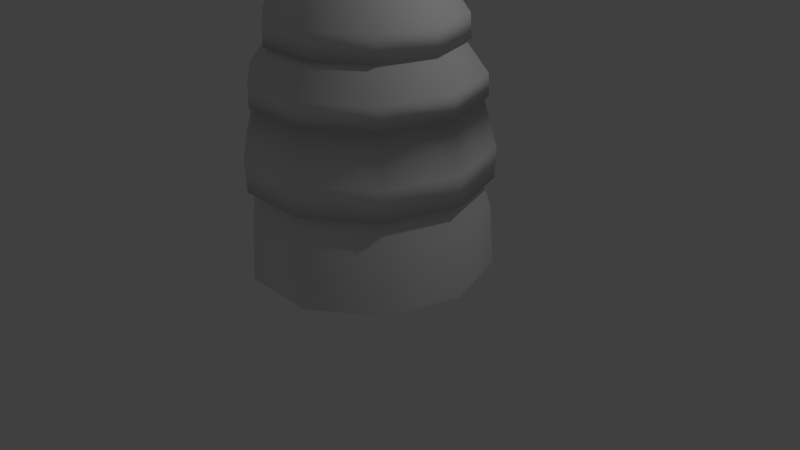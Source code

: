 # Source: hayBale1.blend  (saved by Blender 2.79.0; exported with 4.5.12 LTS)
import bpy
from mathutils import Matrix  # noqa: F401  (used for matrix-valued properties, if any)

bpy.ops.wm.read_factory_settings(use_empty=True)
scene = bpy.context.scene
scene.name = 'Scene'

# ---- collections
col_collection_1 = bpy.data.collections.new('Collection 1'); scene.collection.children.link(col_collection_1)

# ---- materials (node trees are filled in below, after node groups)
mat_unnamed = bpy.data.materials.new('unnamed')
mat_unnamed.alpha_threshold = 0.0
mat_unnamed.use_transparent_shadow = False
mat_unnamed.specular_color = (0.16, 0.16, 0.16)
mat_unnamed.roughness = 0.5

# ---- material node trees

# ---- world
world_world = bpy.data.worlds.new('World'); scene.world = world_world
world_world.color = (0.05088, 0.05088, 0.05088)
world_world.use_sun_shadow = False
world_world.sun_shadow_jitter_overblur = 0.0
world_world.cycles.sampling_method = 'NONE'
world_world.cycles.sample_map_resolution = 256

# ---- cameras
cam_camera = bpy.data.cameras.new('Camera')
cam_camera.clip_end = 100.0
cam_camera.lens = 35.0
cam_camera.sensor_width = 32.0
cam_camera.sensor_height = 18.0
cam_camera.ortho_scale = 7.314
cam_camera.dof.focus_distance = 0.0
cam_camera.dof.aperture_fstop = 128.0

# ---- lights
light_lamp = bpy.data.lights.new('Lamp', 'POINT')
light_lamp.transmission_factor = 0.0
light_lamp.cutoff_distance = 30.0
light_lamp.energy = 100.0
light_lamp.shadow_buffer_clip_start = 1.001
light_lamp.shadow_soft_size = 0.1
light_lamp.shadow_maximum_resolution = 0.006
light_lamp.use_absolute_resolution = True
light_lamp.cycles.use_multiple_importance_sampling = False

# ---- meshes
me_untitled = bpy.data.meshes.new('Untitled')
me_untitled.from_pydata([(0.8388, -1.096e-07, 0.9898), (0.9387, -1.096e-07, 0.5154), (0.9727, -1.096e-07, 0.006268), (0.7818, 0.5878, 0.006268), (0.7542, 0.5678, 0.5154), (0.6734, 0.509, 0.9898), (0.2404, 0.8236, 0.9898), (0.2712, 0.9186, 0.5154), (0.2818, 0.9511, 0.006268), (-0.3363, 0.9511, 0.006268), (-0.3258, 0.9186, 0.5154), (-0.2949, 0.8236, 0.9898), (-0.7279, 0.509, 0.9898), (-0.8087, 0.5678, 0.5154), (-0.8363, 0.5878, 0.006268), (-1.027, -1.096e-07, 0.006268), (-0.9932, -1.096e-07, 0.5154), (-0.8933, -1.096e-07, 0.9898), (-0.7279, -0.509, 0.9898), (-0.8087, -0.5678, 0.5154), (-0.8363, -0.5878, 0.006268), (-0.3363, -0.9511, 0.006268), (-0.3258, -0.9187, 0.5154), (-0.2949, -0.8236, 0.9898), (0.2404, -0.8236, 0.9898), (0.2712, -0.9187, 0.5154), (0.2818, -0.9511, 0.006268), (0.7818, -0.5878, 0.006268), (0.7542, -0.5678, 0.5154), (0.6734, -0.509, 0.9898), (0.6457, -0.489, 1.59), (0.7725, -0.581, 0.7487), (0.2782, -0.9402, 0.7487), (0.2298, -0.7911, 1.59), (-0.2843, -0.7911, 1.59), (-0.3327, -0.9402, 0.7487), (-0.827, -0.581, 0.7487), (-0.7003, -0.489, 1.59), (-0.8591, -1.096e-07, 1.59), (-1.016, -1.096e-07, 0.7487), (-0.827, 0.581, 0.7487), (-0.7003, 0.489, 1.59), (-0.2843, 0.7911, 1.59), (-0.3327, 0.9402, 0.7487), (0.2782, 0.9402, 0.7487), (0.2298, 0.7911, 1.59), (0.6457, 0.489, 1.59), (0.7725, 0.581, 0.7487), (0.9613, -1.096e-07, 0.7487), (0.8046, -1.096e-07, 1.59), (0.6505, -1.096e-07, 2.112), (0.8957, -1.096e-07, 1.398), (0.7194, 0.5425, 1.398), (0.5211, 0.3984, 2.112), (0.1822, 0.6446, 2.112), (0.2579, 0.8778, 1.398), (-0.3125, 0.8778, 1.398), (-0.2367, 0.6446, 2.112), (-0.5756, 0.3984, 2.112), (-0.774, 0.5425, 1.398), (-0.9502, -1.096e-07, 1.398), (-0.705, -1.096e-07, 2.112), (-0.5756, -0.3984, 2.112), (-0.774, -0.5425, 1.398), (-0.3125, -0.8778, 1.398), (-0.2367, -0.6446, 2.112), (0.1822, -0.6446, 2.112), (0.258, -0.8778, 1.398), (0.7194, -0.5425, 1.398), (0.5211, -0.3984, 2.112), (0.3119, -0.2464, 2.519), (0.6086, -0.462, 1.825), (0.2156, -0.7475, 1.825), (0.1023, -0.3987, 2.519), (-0.1568, -0.3987, 2.519), (-0.2701, -0.7475, 1.825), (-0.6631, -0.462, 1.825), (-0.3664, -0.2464, 2.519), (-0.4465, -1.096e-07, 2.519), (-0.8132, -1.096e-07, 1.825), (-0.6631, 0.462, 1.825), (-0.3664, 0.2464, 2.519), (-0.1568, 0.3987, 2.519), (-0.2701, 0.7475, 1.825), (0.2156, 0.7475, 1.825), (0.1023, 0.3987, 2.519), (-0.02727, -1.096e-07, 2.671), (0.3119, 0.2464, 2.519), (0.6086, 0.462, 1.825), (0.7587, -1.096e-07, 1.825), (0.3919, -1.096e-07, 2.519), (0.6616, -1.096e-07, 1.889), (0.5301, 0.4049, 1.889), (0.1856, 0.6552, 1.889), (-0.2401, 0.6552, 1.889), (-0.5846, 0.4049, 1.889), (-0.7161, -1.096e-07, 1.889), (-0.5846, -0.4049, 1.889), (-0.2401, -0.6552, 1.889), (0.1856, -0.6552, 1.889), (0.5301, -0.4049, 1.889), (0.8276, -1.096e-07, 0.8292), (0.6644, 0.5025, 0.8292), (0.2369, 0.8131, 0.8292), (-0.2914, 0.8131, 0.8292), (-0.7189, 0.5025, 0.8292), (-0.8822, -1.096e-07, 0.8292), (-0.7189, -0.5025, 0.8292), (-0.2914, -0.8131, 0.8292), (0.2369, -0.8131, 0.8292), (0.6644, -0.5025, 0.8292), (0.9687, -1.096e-07, 1.0), (0.7785, 0.5854, 1.0), (0.2805, 0.9472, 1.0), (-0.335, 0.9472, 1.0), (-0.833, 0.5854, 1.0), (-1.023, -1.096e-07, 1.0), (-0.833, -0.5854, 1.0), (-0.335, -0.9472, 1.0), (0.2805, -0.9472, 1.0), (0.7785, -0.5854, 1.0), (0.8903, -1.096e-07, 1.575), (0.7151, 0.5393, 1.575), (0.2563, 0.8726, 1.575), (-0.3108, 0.8726, 1.575), (-0.7696, 0.5393, 1.575), (-0.9448, -1.096e-07, 1.575), (-0.7696, -0.5393, 1.575), (-0.3108, -0.8726, 1.575), (0.2563, -0.8726, 1.575), (0.7151, -0.5393, 1.575), (0.7473, -1.096e-07, 2.013), (0.5994, 0.4553, 2.013), (0.2121, 0.7367, 2.013), (-0.2666, 0.7367, 2.013), (-0.6539, 0.4553, 2.013), (-0.8019, -1.096e-07, 2.013), (-0.6539, -0.4553, 2.013), (-0.2666, -0.7367, 2.013), (0.2121, -0.7367, 2.013), (0.5994, -0.4553, 2.013)], [], [(1, 2, 3, 4), (4, 3, 8, 7), (7, 8, 9, 10), (10, 9, 14, 13), (13, 14, 15, 16), (16, 15, 20, 19), (19, 20, 21, 22), (22, 21, 26, 25), (25, 26, 27, 28), (28, 27, 2, 1), (29, 0, 48, 31), (24, 29, 31, 32), (23, 24, 32, 35), (18, 23, 35, 36), (17, 18, 36, 39), (12, 17, 39, 40), (11, 12, 40, 43), (6, 11, 43, 44), (5, 6, 44, 47), (0, 5, 47, 48), (30, 49, 51, 68), (33, 30, 68, 67), (34, 33, 67, 64), (37, 34, 64, 63), (38, 37, 63, 60), (41, 38, 60, 59), (42, 41, 59, 56), (45, 42, 56, 55), (46, 45, 55, 52), (49, 46, 52, 51), (69, 50, 89, 71), (66, 69, 71, 72), (65, 66, 72, 75), (62, 65, 75, 76), (61, 62, 76, 79), (58, 61, 79, 80), (57, 58, 80, 83), (54, 57, 83, 84), (53, 54, 84, 88), (50, 53, 88, 89), (86, 90, 87), (86, 87, 85), (86, 85, 82), (86, 82, 81), (86, 81, 78), (86, 78, 77), (86, 77, 74), (86, 74, 73), (86, 73, 70), (86, 70, 90), (50, 91, 92, 53), (53, 92, 93, 54), (54, 93, 94, 57), (57, 94, 95, 58), (58, 95, 96, 61), (61, 96, 97, 62), (62, 97, 98, 65), (65, 98, 99, 66), (66, 99, 100, 69), (69, 100, 91, 50), (0, 101, 102, 5), (101, 1, 4, 102), (5, 102, 103, 6), (102, 4, 7, 103), (6, 103, 104, 11), (103, 7, 10, 104), (11, 104, 105, 12), (104, 10, 13, 105), (12, 105, 106, 17), (105, 13, 16, 106), (17, 106, 107, 18), (106, 16, 19, 107), (18, 107, 108, 23), (107, 19, 22, 108), (23, 108, 109, 24), (108, 22, 25, 109), (24, 109, 110, 29), (109, 25, 28, 110), (101, 0, 29, 110), (110, 28, 1, 101), (49, 111, 112, 46), (111, 48, 47, 112), (46, 112, 113, 45), (112, 47, 44, 113), (45, 113, 114, 42), (113, 44, 43, 114), (42, 114, 115, 41), (114, 43, 40, 115), (41, 115, 116, 38), (115, 40, 39, 116), (38, 116, 117, 37), (116, 39, 36, 117), (37, 117, 118, 34), (117, 36, 35, 118), (34, 118, 119, 33), (118, 35, 32, 119), (33, 119, 120, 30), (119, 32, 31, 120), (30, 120, 111, 49), (120, 31, 48, 111), (91, 121, 122, 92), (121, 51, 52, 122), (92, 122, 123, 93), (122, 52, 55, 123), (93, 123, 124, 94), (123, 55, 56, 124), (94, 124, 125, 95), (124, 56, 59, 125), (95, 125, 126, 96), (125, 59, 60, 126), (96, 126, 127, 97), (126, 60, 63, 127), (97, 127, 128, 98), (127, 63, 64, 128), (98, 128, 129, 99), (128, 64, 67, 129), (99, 129, 130, 100), (129, 67, 68, 130), (100, 130, 121, 91), (130, 68, 51, 121), (90, 131, 132, 87), (131, 89, 88, 132), (87, 132, 133, 85), (132, 88, 84, 133), (85, 133, 134, 82), (133, 84, 83, 134), (82, 134, 135, 81), (134, 83, 80, 135), (81, 135, 136, 78), (135, 80, 79, 136), (78, 136, 137, 77), (136, 79, 76, 137), (77, 137, 138, 74), (137, 76, 75, 138), (74, 138, 139, 73), (138, 75, 72, 139), (73, 139, 140, 70), (139, 72, 71, 140), (70, 140, 131, 90), (140, 71, 89, 131)])
me_untitled.polygons.foreach_set('use_smooth', [True] * 140)
_uv = me_untitled.uv_layers.new(name='Diffuse UV')
_uv.uv.foreach_set('vector', [0.1118, 0.4679, 0.1114, 0.4081, 0.1834, 0.4086, 0.183, 0.4684, 0.183, 0.4684, 0.1834, 0.4086, 0.2547, 0.4104, 0.2543, 0.47, 0.2543, 0.47, 0.2547, 0.4104, 0.3241, 0.4115, 0.3244, 0.471, 0.3244, 0.471, 0.3241, 0.4115, 0.3934, 0.4104, 0.3947, 0.47, 0.3947, 0.47, 0.3934, 0.4104, 0.4647, 0.4083, 0.4665, 0.4691, 0.4665, 0.4691, 0.4647, 0.4083, 0.5376, 0.4059, 0.5396, 0.468, 0.5396, 0.468, 0.5376, 0.4059, 0.612, 0.4032, 0.6138, 0.466, 0.6138, 0.466, 0.612, 0.4032, 0.688, 0.4015, 0.6886, 0.4645, 0.6886, 0.4645, 0.688, 0.4015, 0.7643, 0.4024, 0.7622, 0.4657, 0.04197, 0.4682, 0.03983, 0.4092, 0.1114, 0.4081, 0.1118, 0.4679, 0.0433, 0.5248, 0.1103, 0.5303, 0.1087, 0.5646, 0.0352, 0.5565, 0.6902, 0.5309, 0.7598, 0.5257, 0.7673, 0.5572, 0.6931, 0.5655, 0.6156, 0.5321, 0.6902, 0.5309, 0.6931, 0.5655, 0.6163, 0.5683, 0.5408, 0.5341, 0.6156, 0.5321, 0.6163, 0.5683, 0.5409, 0.568, 0.4672, 0.5332, 0.5408, 0.5341, 0.5409, 0.568, 0.4668, 0.5683, 0.395, 0.5328, 0.4672, 0.5332, 0.4668, 0.5683, 0.3938, 0.5663, 0.3242, 0.5327, 0.395, 0.5328, 0.3938, 0.5663, 0.3241, 0.5645, 0.2537, 0.5328, 0.3242, 0.5327, 0.3241, 0.5645, 0.2546, 0.5659, 0.1821, 0.5328, 0.2537, 0.5328, 0.2546, 0.5659, 0.1823, 0.5667, 0.1103, 0.5303, 0.1821, 0.5328, 0.1823, 0.5667, 0.1087, 0.5646, 0.8623, 0.6324, 0.7814, 0.6318, 0.7806, 0.5984, 0.8674, 0.6005, 0.1461, 0.6264, 0.08291, 0.6283, 0.07857, 0.6036, 0.1457, 0.6008, 0.2156, 0.6277, 0.1461, 0.6264, 0.1457, 0.6008, 0.2151, 0.6001, 0.2898, 0.6287, 0.2156, 0.6277, 0.2151, 0.6001, 0.2893, 0.5992, 0.3686, 0.6305, 0.2898, 0.6287, 0.2893, 0.5992, 0.3688, 0.5984, 0.4503, 0.6307, 0.3686, 0.6305, 0.3688, 0.5984, 0.4512, 0.5992, 0.5323, 0.6315, 0.4503, 0.6307, 0.4512, 0.5992, 0.5332, 0.6002, 0.6138, 0.6307, 0.5323, 0.6315, 0.5332, 0.6002, 0.6141, 0.601, 0.6962, 0.6339, 0.6138, 0.6307, 0.6141, 0.601, 0.6953, 0.6016, 0.7814, 0.6318, 0.6962, 0.6339, 0.6953, 0.6016, 0.7806, 0.5984, 0.7428, 0.1189, 0.6855, 0.1362, 0.6744, 0.09412, 0.7372, 0.07839, 0.1241, 0.1419, 0.05796, 0.1244, 0.06314, 0.0768, 0.1371, 0.09314, 0.1958, 0.1603, 0.1241, 0.1419, 0.1371, 0.09314, 0.2078, 0.1121, 0.2688, 0.1733, 0.1958, 0.1603, 0.2078, 0.1121, 0.2754, 0.1262, 0.3413, 0.1805, 0.2688, 0.1733, 0.2754, 0.1262, 0.3443, 0.1316, 0.4133, 0.1809, 0.3413, 0.1805, 0.3443, 0.1316, 0.4126, 0.1349, 0.4847, 0.1774, 0.4133, 0.1809, 0.4126, 0.1349, 0.4791, 0.1308, 0.5543, 0.1681, 0.4847, 0.1774, 0.4791, 0.1308, 0.5456, 0.1218, 0.6219, 0.1548, 0.5543, 0.1681, 0.5456, 0.1218, 0.6116, 0.1089, 0.6855, 0.1362, 0.6219, 0.1548, 0.6116, 0.1089, 0.6744, 0.09412, 0.8696, 0.2848, 0.8923, 0.2338, 0.9146, 0.2528, 0.8696, 0.2848, 0.9146, 0.2528, 0.9238, 0.2798, 0.8696, 0.2848, 0.9238, 0.2798, 0.9188, 0.3071, 0.8696, 0.2848, 0.9188, 0.3071, 0.9013, 0.3282, 0.8696, 0.2848, 0.9013, 0.3282, 0.876, 0.3376, 0.8696, 0.2848, 0.876, 0.3376, 0.8486, 0.335, 0.8696, 0.2848, 0.8486, 0.335, 0.8251, 0.3184, 0.8696, 0.2848, 0.8251, 0.3184, 0.8133, 0.2908, 0.8696, 0.2848, 0.8133, 0.2908, 0.8158, 0.2585, 0.8696, 0.2848, 0.8609, 0.2257, 0.8923, 0.2338, 0.6855, 0.1362, 0.6964, 0.1692, 0.63, 0.1894, 0.6219, 0.1548, 0.6219, 0.1548, 0.63, 0.1894, 0.56, 0.2044, 0.5543, 0.1681, 0.5543, 0.1681, 0.56, 0.2044, 0.4878, 0.2147, 0.4847, 0.1774, 0.4847, 0.1774, 0.4878, 0.2147, 0.4141, 0.2195, 0.4133, 0.1809, 0.4133, 0.1809, 0.4141, 0.2195, 0.3394, 0.2174, 0.3413, 0.1805, 0.3413, 0.1805, 0.3394, 0.2174, 0.2634, 0.2133, 0.2688, 0.1733, 0.2688, 0.1733, 0.2634, 0.2133, 0.1879, 0.1987, 0.1958, 0.1603, 0.1958, 0.1603, 0.1879, 0.1987, 0.1145, 0.179, 0.1241, 0.1419, 0.1241, 0.1419, 0.1145, 0.179, 0.04755, 0.1563, 0.05796, 0.1244, 0.7428, 0.1189, 0.7523, 0.1457, 0.6964, 0.1692, 0.6855, 0.1362, 0.1103, 0.5303, 0.1116, 0.5094, 0.1825, 0.5119, 0.1821, 0.5328, 0.1116, 0.5094, 0.1118, 0.4679, 0.183, 0.4684, 0.1825, 0.5119, 0.1821, 0.5328, 0.1825, 0.5119, 0.2536, 0.512, 0.2537, 0.5328, 0.1825, 0.5119, 0.183, 0.4684, 0.2543, 0.47, 0.2536, 0.512, 0.2537, 0.5328, 0.2536, 0.512, 0.3244, 0.5116, 0.3242, 0.5327, 0.2536, 0.512, 0.2543, 0.47, 0.3244, 0.471, 0.3244, 0.5116, 0.3242, 0.5327, 0.3244, 0.5116, 0.3952, 0.5118, 0.395, 0.5328, 0.3244, 0.5116, 0.3244, 0.471, 0.3947, 0.47, 0.3952, 0.5118, 0.395, 0.5328, 0.3952, 0.5118, 0.4672, 0.512, 0.4672, 0.5332, 0.3952, 0.5118, 0.3947, 0.47, 0.4665, 0.4691, 0.4672, 0.512, 0.4672, 0.5332, 0.4672, 0.512, 0.5408, 0.512, 0.5408, 0.5341, 0.4672, 0.512, 0.4665, 0.4691, 0.5396, 0.468, 0.5408, 0.512, 0.5408, 0.5341, 0.5408, 0.512, 0.6151, 0.5102, 0.6156, 0.5321, 0.5408, 0.512, 0.5396, 0.468, 0.6138, 0.466, 0.6151, 0.5102, 0.6156, 0.5321, 0.6151, 0.5102, 0.6891, 0.5092, 0.6902, 0.5309, 0.6151, 0.5102, 0.6138, 0.466, 0.6886, 0.4645, 0.6891, 0.5092, 0.6902, 0.5309, 0.6891, 0.5092, 0.7583, 0.506, 0.7598, 0.5257, 0.6891, 0.5092, 0.6886, 0.4645, 0.7622, 0.4657, 0.7583, 0.506, 0.1116, 0.5094, 0.1103, 0.5303, 0.0433, 0.5248, 0.04503, 0.5059, 0.04503, 0.5059, 0.04197, 0.4682, 0.1118, 0.4679, 0.1116, 0.5094, 0.7814, 0.6318, 0.7815, 0.7272, 0.6958, 0.7254, 0.6962, 0.6339, 0.1268, 0.7882, 0.13, 0.7501, 0.2226, 0.757, 0.2201, 0.7952, 0.6962, 0.6339, 0.6958, 0.7254, 0.6124, 0.7247, 0.6138, 0.6307, 0.2201, 0.7952, 0.2226, 0.757, 0.3154, 0.7623, 0.3136, 0.8005, 0.6138, 0.6307, 0.6124, 0.7247, 0.5288, 0.7232, 0.5323, 0.6315, 0.3136, 0.8005, 0.3154, 0.7623, 0.4082, 0.7659, 0.4071, 0.8041, 0.5323, 0.6315, 0.5288, 0.7232, 0.4457, 0.7209, 0.4503, 0.6307, 0.4071, 0.8041, 0.4082, 0.7659, 0.501, 0.7678, 0.5006, 0.806, 0.4503, 0.6307, 0.4457, 0.7209, 0.3635, 0.7177, 0.3686, 0.6305, 0.5006, 0.806, 0.501, 0.7678, 0.5939, 0.768, 0.5942, 0.8062, 0.3686, 0.6305, 0.3635, 0.7177, 0.2841, 0.7125, 0.2898, 0.6287, 0.5942, 0.8062, 0.5939, 0.768, 0.6868, 0.7665, 0.6877, 0.8047, 0.2898, 0.6287, 0.2841, 0.7125, 0.2098, 0.7067, 0.2156, 0.6277, 0.6877, 0.8047, 0.6868, 0.7665, 0.7796, 0.7633, 0.7812, 0.8015, 0.2156, 0.6277, 0.2098, 0.7067, 0.1399, 0.7009, 0.1461, 0.6264, 0.7812, 0.8015, 0.7796, 0.7633, 0.8723, 0.7584, 0.8746, 0.7966, 0.1461, 0.6264, 0.1399, 0.7009, 0.0736, 0.6947, 0.08291, 0.6283, 0.8746, 0.7966, 0.8723, 0.7584, 0.9649, 0.7519, 0.968, 0.79, 0.8623, 0.6324, 0.8736, 0.7234, 0.7815, 0.7272, 0.7814, 0.6318, 0.03364, 0.7795, 0.03754, 0.7415, 0.13, 0.7501, 0.1268, 0.7882, 0.6964, 0.1692, 0.7168, 0.2199, 0.6476, 0.244, 0.63, 0.1894, 0.1178, 0.8746, 0.116, 0.8447, 0.2122, 0.8397, 0.2134, 0.8696, 0.63, 0.1894, 0.6476, 0.244, 0.5737, 0.2623, 0.56, 0.2044, 0.2134, 0.8696, 0.2122, 0.8397, 0.3084, 0.8366, 0.3091, 0.8665, 0.56, 0.2044, 0.5737, 0.2623, 0.4971, 0.2748, 0.4878, 0.2147, 0.3091, 0.8665, 0.3084, 0.8366, 0.4047, 0.8353, 0.4049, 0.8652, 0.4878, 0.2147, 0.4971, 0.2748, 0.4183, 0.2815, 0.4141, 0.2195, 0.4049, 0.8652, 0.4047, 0.8353, 0.501, 0.8358, 0.5006, 0.8657, 0.4141, 0.2195, 0.4183, 0.2815, 0.3365, 0.2815, 0.3394, 0.2174, 0.5006, 0.8657, 0.501, 0.8358, 0.5973, 0.8381, 0.5963, 0.868, 0.3394, 0.2174, 0.3365, 0.2815, 0.256, 0.2738, 0.2634, 0.2133, 0.5963, 0.868, 0.5973, 0.8381, 0.6936, 0.8422, 0.692, 0.8721, 0.2634, 0.2133, 0.256, 0.2738, 0.1765, 0.2615, 0.1879, 0.1987, 0.692, 0.8721, 0.6936, 0.8422, 0.7897, 0.8482, 0.7876, 0.8781, 0.1879, 0.1987, 0.1765, 0.2615, 0.09327, 0.24, 0.1145, 0.179, 0.7876, 0.8781, 0.7897, 0.8482, 0.8857, 0.856, 0.883, 0.8858, 0.1145, 0.179, 0.09327, 0.24, 0.016, 0.2052, 0.04755, 0.1563, 0.883, 0.8858, 0.8857, 0.856, 0.9816, 0.8656, 0.9783, 0.8953, 0.7523, 0.1457, 0.7833, 0.1863, 0.7168, 0.2199, 0.6964, 0.1692, 0.02233, 0.8813, 0.01994, 0.8515, 0.116, 0.8447, 0.1178, 0.8746, 0.8923, 0.2338, 0.9311, 0.1703, 0.9754, 0.2143, 0.9146, 0.2528, 0.1331, 0.9679, 0.1276, 0.9329, 0.218, 0.9202, 0.2223, 0.9554, 0.9146, 0.2528, 0.9754, 0.2143, 0.9949, 0.2728, 0.9238, 0.2798, 0.2223, 0.9554, 0.218, 0.9202, 0.3089, 0.9109, 0.3119, 0.9461, 0.9238, 0.2798, 0.9949, 0.2728, 0.9848, 0.3346, 0.9188, 0.3071, 0.3119, 0.9461, 0.3089, 0.9109, 0.4001, 0.9049, 0.4017, 0.9403, 0.9188, 0.3071, 0.9848, 0.3346, 0.9458, 0.3847, 0.9013, 0.3282, 0.4017, 0.9403, 0.4001, 0.9049, 0.4914, 0.9023, 0.4918, 0.9378, 0.9013, 0.3282, 0.9458, 0.3847, 0.8862, 0.4097, 0.876, 0.3376, 0.4918, 0.9378, 0.4914, 0.9023, 0.5828, 0.9032, 0.5818, 0.9386, 0.876, 0.3376, 0.8862, 0.4097, 0.8222, 0.4027, 0.8486, 0.335, 0.5818, 0.9386, 0.5828, 0.9032, 0.6741, 0.9074, 0.6718, 0.9428, 0.8486, 0.335, 0.8222, 0.4027, 0.7701, 0.3673, 0.8251, 0.3184, 0.6718, 0.9428, 0.6741, 0.9074, 0.7652, 0.9151, 0.7616, 0.9503, 0.8251, 0.3184, 0.7701, 0.3673, 0.739, 0.3112, 0.8133, 0.2908, 0.7616, 0.9503, 0.7652, 0.9151, 0.8559, 0.9261, 0.851, 0.9612, 0.8133, 0.2908, 0.739, 0.3112, 0.7353, 0.246, 0.8158, 0.2585, 0.851, 0.9612, 0.8559, 0.9261, 0.9462, 0.9405, 0.9399, 0.9754, 0.8609, 0.2257, 0.8748, 0.1493, 0.9311, 0.1703, 0.8923, 0.2338, 0.04451, 0.9838, 0.03762, 0.949, 0.1276, 0.9329, 0.1331, 0.9679])
_ca = me_untitled.color_attributes.new('vertexColor', 'BYTE_COLOR', 'CORNER')
_ca.data.foreach_set('color', [1.0, 1.0, 1.0, 1.0, 1.0, 1.0, 1.0, 1.0, 1.0, 1.0, 1.0, 1.0, 1.0, 1.0, 1.0, 1.0, 1.0, 1.0, 1.0, 1.0, 1.0, 1.0, 1.0, 1.0, 1.0, 1.0, 1.0, 1.0, 1.0, 1.0, 1.0, 1.0, 1.0, 1.0, 1.0, 1.0, 1.0, 1.0, 1.0, 1.0, 1.0, 1.0, 1.0, 1.0, 1.0, 1.0, 1.0, 1.0, 1.0, 1.0, 1.0, 1.0, 1.0, 1.0, 1.0, 1.0, 1.0, 1.0, 1.0, 1.0, 1.0, 1.0, 1.0, 1.0, 1.0, 1.0, 1.0, 1.0, 1.0, 1.0, 1.0, 1.0, 1.0, 1.0, 1.0, 1.0, 1.0, 1.0, 1.0, 1.0, 1.0, 1.0, 1.0, 1.0, 1.0, 1.0, 1.0, 1.0, 1.0, 1.0, 1.0, 1.0, 1.0, 1.0, 1.0, 1.0, 1.0, 1.0, 1.0, 1.0, 1.0, 1.0, 1.0, 1.0, 1.0, 1.0, 1.0, 1.0, 1.0, 1.0, 1.0, 1.0, 1.0, 1.0, 1.0, 1.0, 1.0, 1.0, 1.0, 1.0, 1.0, 1.0, 1.0, 1.0, 1.0, 1.0, 1.0, 1.0, 1.0, 1.0, 1.0, 1.0, 1.0, 1.0, 1.0, 1.0, 1.0, 1.0, 1.0, 1.0, 1.0, 1.0, 1.0, 1.0, 1.0, 1.0, 1.0, 1.0, 1.0, 1.0, 1.0, 1.0, 1.0, 1.0, 1.0, 1.0, 1.0, 1.0, 1.0, 1.0, 1.0, 1.0, 1.0, 1.0, 1.0, 1.0, 1.0, 1.0, 1.0, 1.0, 1.0, 1.0, 1.0, 1.0, 1.0, 1.0, 1.0, 1.0, 1.0, 1.0, 1.0, 1.0, 1.0, 1.0, 1.0, 1.0, 1.0, 1.0, 1.0, 1.0, 1.0, 1.0, 1.0, 1.0, 1.0, 1.0, 1.0, 1.0, 1.0, 1.0, 1.0, 1.0, 1.0, 1.0, 1.0, 1.0, 1.0, 1.0, 1.0, 1.0, 1.0, 1.0, 1.0, 1.0, 1.0, 1.0, 1.0, 1.0, 1.0, 1.0, 1.0, 1.0, 1.0, 1.0, 1.0, 1.0, 1.0, 1.0, 1.0, 1.0, 1.0, 1.0, 1.0, 1.0, 1.0, 1.0, 1.0, 1.0, 1.0, 1.0, 1.0, 1.0, 1.0, 1.0, 1.0, 1.0, 1.0, 1.0, 1.0, 1.0, 1.0, 1.0, 1.0, 1.0, 1.0, 1.0, 1.0, 1.0, 1.0, 1.0, 1.0, 1.0, 1.0, 1.0, 1.0, 1.0, 1.0, 1.0, 1.0, 1.0, 1.0, 1.0, 1.0, 1.0, 1.0, 1.0, 1.0, 1.0, 1.0, 1.0, 1.0, 1.0, 1.0, 1.0, 1.0, 1.0, 1.0, 1.0, 1.0, 1.0, 1.0, 1.0, 1.0, 1.0, 1.0, 1.0, 1.0, 1.0, 1.0, 1.0, 1.0, 1.0, 1.0, 1.0, 1.0, 1.0, 1.0, 1.0, 1.0, 1.0, 1.0, 1.0, 1.0, 1.0, 1.0, 1.0, 1.0, 1.0, 1.0, 1.0, 1.0, 1.0, 1.0, 1.0, 1.0, 1.0, 1.0, 1.0, 1.0, 1.0, 1.0, 1.0, 1.0, 1.0, 1.0, 1.0, 1.0, 1.0, 1.0, 1.0, 1.0, 1.0, 1.0, 1.0, 1.0, 1.0, 1.0, 1.0, 1.0, 1.0, 1.0, 1.0, 1.0, 1.0, 1.0, 1.0, 1.0, 1.0, 1.0, 1.0, 1.0, 1.0, 1.0, 1.0, 1.0, 1.0, 1.0, 1.0, 1.0, 1.0, 1.0, 1.0, 1.0, 1.0, 1.0, 1.0, 1.0, 1.0, 1.0, 1.0, 1.0, 1.0, 1.0, 1.0, 1.0, 1.0, 1.0, 1.0, 1.0, 1.0, 1.0, 1.0, 1.0, 1.0, 1.0, 1.0, 1.0, 1.0, 1.0, 1.0, 1.0, 1.0, 1.0, 1.0, 1.0, 1.0, 1.0, 1.0, 1.0, 1.0, 1.0, 1.0, 1.0, 1.0, 1.0, 1.0, 1.0, 1.0, 1.0, 1.0, 1.0, 1.0, 1.0, 1.0, 1.0, 1.0, 1.0, 1.0, 1.0, 1.0, 1.0, 1.0, 1.0, 1.0, 1.0, 1.0, 1.0, 1.0, 1.0, 1.0, 1.0, 1.0, 1.0, 1.0, 1.0, 1.0, 1.0, 1.0, 1.0, 1.0, 1.0, 1.0, 1.0, 1.0, 1.0, 1.0, 1.0, 1.0, 1.0, 1.0, 1.0, 1.0, 1.0, 1.0, 1.0, 1.0, 1.0, 1.0, 1.0, 1.0, 1.0, 1.0, 1.0, 1.0, 1.0, 1.0, 1.0, 1.0, 1.0, 1.0, 1.0, 1.0, 1.0, 1.0, 1.0, 1.0, 1.0, 1.0, 1.0, 1.0, 1.0, 1.0, 1.0, 1.0, 1.0, 1.0, 1.0, 1.0, 1.0, 1.0, 1.0, 1.0, 1.0, 1.0, 1.0, 1.0, 1.0, 1.0, 1.0, 1.0, 1.0, 1.0, 1.0, 1.0, 1.0, 1.0, 1.0, 1.0, 1.0, 1.0, 1.0, 1.0, 1.0, 1.0, 1.0, 1.0, 1.0, 1.0, 1.0, 1.0, 1.0, 1.0, 1.0, 1.0, 1.0, 1.0, 1.0, 1.0, 1.0, 1.0, 1.0, 1.0, 1.0, 1.0, 1.0, 1.0, 1.0, 1.0, 1.0, 1.0, 1.0, 1.0, 1.0, 1.0, 1.0, 1.0, 1.0, 1.0, 1.0, 1.0, 1.0, 1.0, 1.0, 1.0, 1.0, 1.0, 1.0, 1.0, 1.0, 1.0, 1.0, 1.0, 1.0, 1.0, 1.0, 1.0, 1.0, 1.0, 1.0, 1.0, 1.0, 1.0, 1.0, 1.0, 1.0, 1.0, 1.0, 1.0, 1.0, 1.0, 1.0, 1.0, 1.0, 1.0, 1.0, 1.0, 1.0, 1.0, 1.0, 1.0, 1.0, 1.0, 1.0, 1.0, 1.0, 1.0, 1.0, 1.0, 1.0, 1.0, 1.0, 1.0, 1.0, 1.0, 1.0, 1.0, 1.0, 1.0, 1.0, 1.0, 1.0, 1.0, 1.0, 1.0, 1.0, 1.0, 1.0, 1.0, 1.0, 1.0, 1.0, 1.0, 1.0, 1.0, 1.0, 1.0, 1.0, 1.0, 1.0, 1.0, 1.0, 1.0, 1.0, 1.0, 1.0, 1.0, 1.0, 1.0, 1.0, 1.0, 1.0, 1.0, 1.0, 1.0, 1.0, 1.0, 1.0, 1.0, 1.0, 1.0, 1.0, 1.0, 1.0, 1.0, 1.0, 1.0, 1.0, 1.0, 1.0, 1.0, 1.0, 1.0, 1.0, 1.0, 1.0, 1.0, 1.0, 1.0, 1.0, 1.0, 1.0, 1.0, 1.0, 1.0, 1.0, 1.0, 1.0, 1.0, 1.0, 1.0, 1.0, 1.0, 1.0, 1.0, 1.0, 1.0, 1.0, 1.0, 1.0, 1.0, 1.0, 1.0, 1.0, 1.0, 1.0, 1.0, 1.0, 1.0, 1.0, 1.0, 1.0, 1.0, 1.0, 1.0, 1.0, 1.0, 1.0, 1.0, 1.0, 1.0, 1.0, 1.0, 1.0, 1.0, 1.0, 1.0, 1.0, 1.0, 1.0, 1.0, 1.0, 1.0, 1.0, 1.0, 1.0, 1.0, 1.0, 1.0, 1.0, 1.0, 1.0, 1.0, 1.0, 1.0, 1.0, 1.0, 1.0, 1.0, 1.0, 1.0, 1.0, 1.0, 1.0, 1.0, 1.0, 1.0, 1.0, 1.0, 1.0, 1.0, 1.0, 1.0, 1.0, 1.0, 1.0, 1.0, 1.0, 1.0, 1.0, 1.0, 1.0, 1.0, 1.0, 1.0, 1.0, 1.0, 1.0, 1.0, 1.0, 1.0, 1.0, 1.0, 1.0, 1.0, 1.0, 1.0, 1.0, 1.0, 1.0, 1.0, 1.0, 1.0, 1.0, 1.0, 1.0, 1.0, 1.0, 1.0, 1.0, 1.0, 1.0, 1.0, 1.0, 1.0, 1.0, 1.0, 1.0, 1.0, 1.0, 1.0, 1.0, 1.0, 1.0, 1.0, 1.0, 1.0, 1.0, 1.0, 1.0, 1.0, 1.0, 1.0, 1.0, 1.0, 1.0, 1.0, 1.0, 1.0, 1.0, 1.0, 1.0, 1.0, 1.0, 1.0, 1.0, 1.0, 1.0, 1.0, 1.0, 1.0, 1.0, 1.0, 1.0, 1.0, 1.0, 1.0, 1.0, 1.0, 1.0, 1.0, 1.0, 1.0, 1.0, 1.0, 1.0, 1.0, 1.0, 1.0, 1.0, 1.0, 1.0, 1.0, 1.0, 1.0, 1.0, 1.0, 1.0, 1.0, 1.0, 1.0, 1.0, 1.0, 1.0, 1.0, 1.0, 1.0, 1.0, 1.0, 1.0, 1.0, 1.0, 1.0, 1.0, 1.0, 1.0, 1.0, 1.0, 1.0, 1.0, 1.0, 1.0, 1.0, 1.0, 1.0, 1.0, 1.0, 1.0, 1.0, 1.0, 1.0, 1.0, 1.0, 1.0, 1.0, 1.0, 1.0, 1.0, 1.0, 1.0, 1.0, 1.0, 1.0, 1.0, 1.0, 1.0, 1.0, 1.0, 1.0, 1.0, 1.0, 1.0, 1.0, 1.0, 1.0, 1.0, 1.0, 1.0, 1.0, 1.0, 1.0, 1.0, 1.0, 1.0, 1.0, 1.0, 1.0, 1.0, 1.0, 1.0, 1.0, 1.0, 1.0, 1.0, 1.0, 1.0, 1.0, 1.0, 1.0, 1.0, 1.0, 1.0, 1.0, 1.0, 1.0, 1.0, 1.0, 1.0, 1.0, 1.0, 1.0, 1.0, 1.0, 1.0, 1.0, 1.0, 1.0, 1.0, 1.0, 1.0, 1.0, 1.0, 1.0, 1.0, 1.0, 1.0, 1.0, 1.0, 1.0, 1.0, 1.0, 1.0, 1.0, 1.0, 1.0, 1.0, 1.0, 1.0, 1.0, 1.0, 1.0, 1.0, 1.0, 1.0, 1.0, 1.0, 1.0, 1.0, 1.0, 1.0, 1.0, 1.0, 1.0, 1.0, 1.0, 1.0, 1.0, 1.0, 1.0, 1.0, 1.0, 1.0, 1.0, 1.0, 1.0, 1.0, 1.0, 1.0, 1.0, 1.0, 1.0, 1.0, 1.0, 1.0, 1.0, 1.0, 1.0, 1.0, 1.0, 1.0, 1.0, 1.0, 1.0, 1.0, 1.0, 1.0, 1.0, 1.0, 1.0, 1.0, 1.0, 1.0, 1.0, 1.0, 1.0, 1.0, 1.0, 1.0, 1.0, 1.0, 1.0, 1.0, 1.0, 1.0, 1.0, 1.0, 1.0, 1.0, 1.0, 1.0, 1.0, 1.0, 1.0, 1.0, 1.0, 1.0, 1.0, 1.0, 1.0, 1.0, 1.0, 1.0, 1.0, 1.0, 1.0, 1.0, 1.0, 1.0, 1.0, 1.0, 1.0, 1.0, 1.0, 1.0, 1.0, 1.0, 1.0, 1.0, 1.0, 1.0, 1.0, 1.0, 1.0, 1.0, 1.0, 1.0, 1.0, 1.0, 1.0, 1.0, 1.0, 1.0, 1.0, 1.0, 1.0, 1.0, 1.0, 1.0, 1.0, 1.0, 1.0, 1.0, 1.0, 1.0, 1.0, 1.0, 1.0, 1.0, 1.0, 1.0, 1.0, 1.0, 1.0, 1.0, 1.0, 1.0, 1.0, 1.0, 1.0, 1.0, 1.0, 1.0, 1.0, 1.0, 1.0, 1.0, 1.0, 1.0, 1.0, 1.0, 1.0, 1.0, 1.0, 1.0, 1.0, 1.0, 1.0, 1.0, 1.0, 1.0, 1.0, 1.0, 1.0, 1.0, 1.0, 1.0, 1.0, 1.0, 1.0, 1.0, 1.0, 1.0, 1.0, 1.0, 1.0, 1.0, 1.0, 1.0, 1.0, 1.0, 1.0, 1.0, 1.0, 1.0, 1.0, 1.0, 1.0, 1.0, 1.0, 1.0, 1.0, 1.0, 1.0, 1.0, 1.0, 1.0, 1.0, 1.0, 1.0, 1.0, 1.0, 1.0, 1.0, 1.0, 1.0, 1.0, 1.0, 1.0, 1.0, 1.0, 1.0, 1.0, 1.0, 1.0, 1.0, 1.0, 1.0, 1.0, 1.0, 1.0, 1.0, 1.0, 1.0, 1.0, 1.0, 1.0, 1.0, 1.0, 1.0, 1.0, 1.0, 1.0, 1.0, 1.0, 1.0, 1.0, 1.0, 1.0, 1.0, 1.0, 1.0, 1.0, 1.0, 1.0, 1.0, 1.0, 1.0, 1.0, 1.0, 1.0, 1.0, 1.0, 1.0, 1.0, 1.0, 1.0, 1.0, 1.0, 1.0, 1.0, 1.0, 1.0, 1.0, 1.0, 1.0, 1.0, 1.0, 1.0, 1.0, 1.0, 1.0, 1.0, 1.0, 1.0, 1.0, 1.0, 1.0, 1.0, 1.0, 1.0, 1.0, 1.0, 1.0, 1.0, 1.0, 1.0, 1.0, 1.0, 1.0, 1.0, 1.0, 1.0, 1.0, 1.0, 1.0, 1.0, 1.0, 1.0, 1.0, 1.0, 1.0, 1.0, 1.0, 1.0, 1.0, 1.0, 1.0, 1.0, 1.0, 1.0, 1.0, 1.0, 1.0, 1.0, 1.0, 1.0, 1.0, 1.0, 1.0, 1.0, 1.0, 1.0, 1.0, 1.0, 1.0, 1.0, 1.0, 1.0, 1.0, 1.0, 1.0, 1.0, 1.0, 1.0, 1.0, 1.0, 1.0, 1.0, 1.0, 1.0, 1.0, 1.0, 1.0, 1.0, 1.0, 1.0, 1.0, 1.0, 1.0, 1.0, 1.0, 1.0, 1.0, 1.0, 1.0, 1.0, 1.0, 1.0, 1.0, 1.0, 1.0, 1.0, 1.0, 1.0, 1.0, 1.0, 1.0, 1.0, 1.0, 1.0, 1.0, 1.0, 1.0, 1.0, 1.0, 1.0, 1.0, 1.0, 1.0, 1.0, 1.0, 1.0, 1.0, 1.0, 1.0, 1.0, 1.0, 1.0, 1.0, 1.0, 1.0, 1.0, 1.0, 1.0, 1.0, 1.0, 1.0, 1.0, 1.0, 1.0, 1.0, 1.0, 1.0, 1.0, 1.0, 1.0, 1.0, 1.0, 1.0, 1.0, 1.0, 1.0, 1.0, 1.0, 1.0, 1.0, 1.0, 1.0, 1.0, 1.0, 1.0, 1.0, 1.0, 1.0, 1.0, 1.0, 1.0, 1.0, 1.0, 1.0, 1.0, 1.0, 1.0, 1.0, 1.0, 1.0, 1.0, 1.0, 1.0, 1.0, 1.0, 1.0, 1.0, 1.0, 1.0, 1.0, 1.0, 1.0, 1.0, 1.0, 1.0, 1.0, 1.0, 1.0, 1.0, 1.0, 1.0, 1.0, 1.0, 1.0, 1.0, 1.0, 1.0, 1.0, 1.0, 1.0, 1.0, 1.0, 1.0, 1.0, 1.0, 1.0, 1.0, 1.0, 1.0, 1.0, 1.0, 1.0, 1.0, 1.0, 1.0, 1.0, 1.0, 1.0, 1.0, 1.0, 1.0, 1.0, 1.0, 1.0, 1.0, 1.0, 1.0, 1.0, 1.0, 1.0, 1.0, 1.0, 1.0, 1.0, 1.0, 1.0, 1.0, 1.0, 1.0, 1.0, 1.0, 1.0, 1.0, 1.0, 1.0, 1.0, 1.0, 1.0, 1.0, 1.0, 1.0, 1.0, 1.0, 1.0, 1.0, 1.0, 1.0, 1.0, 1.0, 1.0, 1.0, 1.0, 1.0, 1.0, 1.0, 1.0, 1.0, 1.0, 1.0, 1.0, 1.0, 1.0, 1.0, 1.0, 1.0, 1.0, 1.0, 1.0, 1.0, 1.0, 1.0, 1.0, 1.0, 1.0, 1.0, 1.0, 1.0, 1.0, 1.0, 1.0, 1.0, 1.0, 1.0, 1.0, 1.0, 1.0, 1.0, 1.0, 1.0, 1.0, 1.0, 1.0, 1.0, 1.0, 1.0, 1.0, 1.0, 1.0, 1.0, 1.0, 1.0, 1.0, 1.0, 1.0, 1.0, 1.0, 1.0, 1.0, 1.0, 1.0, 1.0, 1.0, 1.0, 1.0, 1.0, 1.0, 1.0, 1.0, 1.0, 1.0, 1.0, 1.0, 1.0, 1.0, 1.0, 1.0, 1.0, 1.0, 1.0, 1.0, 1.0, 1.0, 1.0, 1.0, 1.0, 1.0, 1.0, 1.0, 1.0, 1.0, 1.0, 1.0, 1.0, 1.0, 1.0, 1.0, 1.0, 1.0, 1.0, 1.0, 1.0, 1.0, 1.0, 1.0, 1.0, 1.0, 1.0, 1.0, 1.0, 1.0, 1.0, 1.0, 1.0, 1.0, 1.0, 1.0, 1.0, 1.0, 1.0, 1.0, 1.0, 1.0, 1.0, 1.0, 1.0, 1.0, 1.0, 1.0, 1.0, 1.0, 1.0, 1.0, 1.0, 1.0, 1.0, 1.0, 1.0, 1.0, 1.0, 1.0, 1.0, 1.0, 1.0, 1.0, 1.0, 1.0, 1.0, 1.0, 1.0, 1.0, 1.0, 1.0, 1.0, 1.0, 1.0, 1.0, 1.0, 1.0, 1.0, 1.0, 1.0, 1.0, 1.0, 1.0, 1.0, 1.0, 1.0, 1.0, 1.0, 1.0, 1.0, 1.0, 1.0, 1.0, 1.0, 1.0, 1.0, 1.0, 1.0, 1.0, 1.0, 1.0, 1.0, 1.0, 1.0, 1.0, 1.0, 1.0, 1.0, 1.0, 1.0, 1.0, 1.0, 1.0, 1.0, 1.0, 1.0, 1.0, 1.0, 1.0, 1.0, 1.0, 1.0, 1.0, 1.0, 1.0, 1.0, 1.0, 1.0, 1.0, 1.0, 1.0, 1.0, 1.0, 1.0, 1.0, 1.0, 1.0, 1.0, 1.0, 1.0, 1.0, 1.0, 1.0, 1.0, 1.0, 1.0, 1.0, 1.0, 1.0, 1.0, 1.0, 1.0, 1.0, 1.0, 1.0, 1.0, 1.0, 1.0, 1.0, 1.0, 1.0, 1.0, 1.0, 1.0, 1.0, 1.0, 1.0, 1.0, 1.0, 1.0, 1.0, 1.0, 1.0, 1.0, 1.0, 1.0, 1.0, 1.0, 1.0, 1.0, 1.0, 1.0, 1.0, 1.0, 1.0, 1.0, 1.0, 1.0, 1.0, 1.0, 1.0, 1.0, 1.0, 1.0, 1.0, 1.0, 1.0, 1.0, 1.0, 1.0, 1.0, 1.0, 1.0, 1.0, 1.0, 1.0, 1.0, 1.0, 1.0, 1.0, 1.0, 1.0, 1.0, 1.0, 1.0, 1.0, 1.0, 1.0, 1.0, 1.0, 1.0, 1.0, 1.0, 1.0, 1.0, 1.0, 1.0, 1.0, 1.0, 1.0, 1.0, 1.0, 1.0, 1.0, 1.0, 1.0, 1.0, 1.0, 1.0, 1.0, 1.0, 1.0, 1.0, 1.0, 1.0, 1.0, 1.0, 1.0, 1.0, 1.0, 1.0, 1.0, 1.0, 1.0, 1.0, 1.0, 1.0, 1.0, 1.0, 1.0, 1.0, 1.0, 1.0, 1.0, 1.0, 1.0, 1.0, 1.0, 1.0, 1.0, 1.0, 1.0, 1.0, 1.0, 1.0, 1.0, 1.0, 1.0, 1.0, 1.0, 1.0, 1.0, 1.0, 1.0, 1.0, 1.0, 1.0, 1.0, 1.0, 1.0, 1.0, 1.0, 1.0, 1.0, 1.0, 1.0, 1.0, 1.0, 1.0, 1.0, 1.0, 1.0, 1.0, 1.0, 1.0, 1.0, 1.0, 1.0, 1.0, 1.0, 1.0, 1.0, 1.0, 1.0, 1.0, 1.0, 1.0, 1.0, 1.0, 1.0, 1.0, 1.0, 1.0, 1.0, 1.0, 1.0, 1.0, 1.0, 1.0, 1.0, 1.0, 1.0, 1.0, 1.0, 1.0, 1.0, 1.0, 1.0, 1.0, 1.0, 1.0, 1.0, 1.0, 1.0, 1.0, 1.0, 1.0, 1.0, 1.0, 1.0, 1.0, 1.0, 1.0, 1.0, 1.0, 1.0, 1.0, 1.0, 1.0, 1.0, 1.0, 1.0, 1.0, 1.0, 1.0, 1.0, 1.0, 1.0, 1.0, 1.0, 1.0, 1.0, 1.0, 1.0, 1.0, 1.0, 1.0, 1.0, 1.0, 1.0, 1.0, 1.0, 1.0, 1.0, 1.0, 1.0, 1.0, 1.0, 1.0, 1.0, 1.0, 1.0, 1.0, 1.0, 1.0, 1.0, 1.0, 1.0, 1.0, 1.0, 1.0, 1.0, 1.0, 1.0, 1.0, 1.0, 1.0, 1.0, 1.0, 1.0, 1.0, 1.0, 1.0, 1.0, 1.0, 1.0, 1.0, 1.0, 1.0, 1.0, 1.0, 1.0, 1.0, 1.0, 1.0, 1.0, 1.0, 1.0, 1.0, 1.0, 1.0, 1.0, 1.0, 1.0, 1.0, 1.0, 1.0, 1.0, 1.0, 1.0, 1.0, 1.0, 1.0, 1.0, 1.0, 1.0, 1.0, 1.0, 1.0, 1.0, 1.0, 1.0, 1.0, 1.0, 1.0, 1.0, 1.0, 1.0, 1.0, 1.0, 1.0, 1.0, 1.0, 1.0, 1.0, 1.0, 1.0, 1.0, 1.0, 1.0, 1.0, 1.0, 1.0, 1.0, 1.0, 1.0, 1.0, 1.0, 1.0, 1.0, 1.0, 1.0, 1.0, 1.0, 1.0, 1.0, 1.0, 1.0, 1.0, 1.0, 1.0, 1.0, 1.0, 1.0, 1.0, 1.0, 1.0, 1.0, 1.0, 1.0, 1.0, 1.0, 1.0, 1.0, 1.0, 1.0, 1.0, 1.0, 1.0, 1.0, 1.0, 1.0, 1.0, 1.0, 1.0, 1.0, 1.0, 1.0, 1.0, 1.0, 1.0, 1.0, 1.0, 1.0, 1.0, 1.0, 1.0, 1.0, 1.0, 1.0, 1.0, 1.0, 1.0, 1.0, 1.0, 1.0, 1.0, 1.0, 1.0, 1.0, 1.0, 1.0, 1.0, 1.0, 1.0, 1.0, 1.0, 1.0, 1.0, 1.0, 1.0, 1.0, 1.0, 1.0, 1.0, 1.0, 1.0, 1.0, 1.0, 1.0, 1.0, 1.0, 1.0, 1.0, 1.0, 1.0, 1.0, 1.0, 1.0, 1.0, 1.0, 1.0, 1.0, 1.0, 1.0, 1.0, 1.0, 1.0, 1.0, 1.0, 1.0, 1.0, 1.0, 1.0, 1.0, 1.0, 1.0, 1.0, 1.0, 1.0, 1.0, 1.0, 1.0, 1.0, 1.0, 1.0, 1.0, 1.0, 1.0, 1.0, 1.0, 1.0, 1.0, 1.0])
me_untitled.materials.append(mat_unnamed)
me_untitled.use_remesh_preserve_volume = False
me_untitled.use_remesh_preserve_attributes = False
me_untitled.use_mirror_vertex_groups = False
me_untitled.update()
me_untitled.normals_split_custom_set([tuple(v) for v in zip(*[iter([0.9804, 5.517e-07, 0.1969, 0.9978, 3.739e-07, 0.06678, 0.8072, 0.5865, 0.06678, 0.7932, 0.5763, 0.1969, 0.7932, 0.5763, 0.1969, 0.8072, 0.5865, 0.06678, 0.3083, 0.9489, 0.06678, 0.303, 0.9324, 0.1969, 0.303, 0.9324, 0.1969, 0.3083, 0.9489, 0.06678, -0.3083, 0.9489, 0.06678, -0.303, 0.9324, 0.1969, -0.303, 0.9324, 0.1969, -0.3083, 0.9489, 0.06678, -0.8072, 0.5865, 0.06678, -0.7932, 0.5763, 0.1969, -0.7932, 0.5763, 0.1969, -0.8072, 0.5865, 0.06678, -0.9978, -4.446e-07, 0.06678, -0.9804, -5.311e-07, 0.1969, -0.9804, -5.311e-07, 0.1969, -0.9978, -4.446e-07, 0.06678, -0.8072, -0.5865, 0.06678, -0.7932, -0.5763, 0.1969, -0.7932, -0.5763, 0.1969, -0.8072, -0.5865, 0.06678, -0.3083, -0.9489, 0.06678, -0.303, -0.9324, 0.1969, -0.303, -0.9324, 0.1969, -0.3083, -0.9489, 0.06678, 0.3083, -0.9489, 0.06678, 0.303, -0.9324, 0.1969, 0.303, -0.9324, 0.1969, 0.3083, -0.9489, 0.06678, 0.8072, -0.5865, 0.06678, 0.7932, -0.5763, 0.1969, 0.7932, -0.5763, 0.1969, 0.8072, -0.5865, 0.06678, 0.9978, 3.739e-07, 0.06678, 0.9804, 5.517e-07, 0.1969, 0.004907, -0.003565, -1.0, 0.006067, 8.801e-07, -1.0, 0.3839, -3.509e-07, -0.9234, 0.3106, -0.2256, -0.9234, 0.001875, -0.005771, -1.0, 0.004907, -0.003565, -1.0, 0.3106, -0.2256, -0.9234, 0.1186, -0.3651, -0.9234, -0.001876, -0.00577, -1.0, 0.001875, -0.005771, -1.0, 0.1186, -0.3651, -0.9234, -0.1186, -0.3651, -0.9234, -0.004909, -0.003568, -1.0, -0.001876, -0.00577, -1.0, -0.1186, -0.3651, -0.9234, -0.3106, -0.2256, -0.9234, -0.00607, -1.056e-07, -1.0, -0.004909, -0.003568, -1.0, -0.3106, -0.2256, -0.9234, -0.3839, 5.16e-07, -0.9234, -0.004907, 0.003565, -1.0, -0.00607, -1.056e-07, -1.0, -0.3839, 5.16e-07, -0.9234, -0.3106, 0.2256, -0.9234, -0.001876, 0.005769, -1.0, -0.004907, 0.003565, -1.0, -0.3106, 0.2256, -0.9234, -0.1186, 0.3651, -0.9234, 0.001875, 0.00577, -1.0, -0.001876, 0.005769, -1.0, -0.1186, 0.3651, -0.9234, 0.1186, 0.3651, -0.9234, 0.004908, 0.003565, -1.0, 0.001875, 0.00577, -1.0, 0.1186, 0.3651, -0.9234, 0.3106, 0.2256, -0.9234, 0.006067, 8.801e-07, -1.0, 0.004908, 0.003565, -1.0, 0.3106, 0.2256, -0.9234, 0.3839, -3.509e-07, -0.9234, 0.1253, -0.09105, -0.9879, 0.1549, 0.0, -0.9879, 0.3991, 9.015e-07, -0.9169, 0.3228, -0.2346, -0.9169, 0.04787, -0.1473, -0.9879, 0.1253, -0.09105, -0.9879, 0.3228, -0.2346, -0.9169, 0.1233, -0.3795, -0.9169, -0.04786, -0.1473, -0.9879, 0.04787, -0.1473, -0.9879, 0.1233, -0.3795, -0.9169, -0.1233, -0.3795, -0.9169, -0.1253, -0.09104, -0.9879, -0.04786, -0.1473, -0.9879, -0.1233, -0.3795, -0.9169, -0.3228, -0.2346, -0.9169, -0.1549, 0.0, -0.9879, -0.1253, -0.09104, -0.9879, -0.3228, -0.2346, -0.9169, -0.3991, 0.0, -0.9169, -0.1253, 0.09104, -0.9879, -0.1549, 0.0, -0.9879, -0.3991, 0.0, -0.9169, -0.3228, 0.2346, -0.9169, -0.04786, 0.1473, -0.9879, -0.1253, 0.09104, -0.9879, -0.3228, 0.2346, -0.9169, -0.1233, 0.3795, -0.9169, 0.04786, 0.1473, -0.9879, -0.04786, 0.1473, -0.9879, -0.1233, 0.3795, -0.9169, 0.1233, 0.3795, -0.9169, 0.1253, 0.09104, -0.9879, 0.04786, 0.1473, -0.9879, 0.1233, 0.3795, -0.9169, 0.3228, 0.2346, -0.9169, 0.1549, 0.0, -0.9879, 0.1253, 0.09104, -0.9879, 0.3228, 0.2346, -0.9169, 0.3991, 9.015e-07, -0.9169, 0.004365, -0.00317, -1.0, 0.005394, -3.64e-07, -1.0, 0.3782, 2.051e-07, -0.9257, 0.306, -0.2223, -0.9257, 0.001668, -0.005131, -1.0, 0.004365, -0.00317, -1.0, 0.306, -0.2223, -0.9257, 0.1169, -0.3597, -0.9257, -0.001666, -0.005132, -1.0, 0.001668, -0.005131, -1.0, 0.1169, -0.3597, -0.9257, -0.1169, -0.3597, -0.9257, -0.004367, -0.003171, -1.0, -0.001666, -0.005132, -1.0, -0.1169, -0.3597, -0.9257, -0.306, -0.2223, -0.9257, -0.005395, 0.0, -1.0, -0.004367, -0.003171, -1.0, -0.306, -0.2223, -0.9257, -0.3782, 0.0, -0.9257, -0.004366, 0.003171, -1.0, -0.005395, 0.0, -1.0, -0.3782, 0.0, -0.9257, -0.306, 0.2223, -0.9257, -0.001666, 0.005131, -1.0, -0.004366, 0.003171, -1.0, -0.306, 0.2223, -0.9257, -0.1169, 0.3597, -0.9257, 0.001666, 0.005131, -1.0, -0.001666, 0.005131, -1.0, -0.1169, 0.3597, -0.9257, 0.1169, 0.3597, -0.9257, 0.004364, 0.003169, -1.0, 0.001666, 0.005131, -1.0, 0.1169, 0.3597, -0.9257, 0.306, 0.2223, -0.9257, 0.005394, -3.64e-07, -1.0, 0.004364, 0.003169, -1.0, 0.306, 0.2223, -0.9257, 0.3782, 2.051e-07, -0.9257, -2.706e-08, 1.042e-07, 1.0, 0.643, 6.066e-07, 0.7659, 0.5202, 0.3779, 0.7659, -2.706e-08, 1.042e-07, 1.0, 0.5202, 0.3779, 0.7659, 0.1987, 0.6115, 0.7659, -2.706e-08, 1.042e-07, 1.0, 0.1987, 0.6115, 0.7659, -0.1987, 0.6115, 0.7659, -2.706e-08, 1.042e-07, 1.0, -0.1987, 0.6115, 0.7659, -0.5202, 0.3779, 0.7659, -2.706e-08, 1.042e-07, 1.0, -0.5202, 0.3779, 0.7659, -0.643, 3.429e-08, 0.7659, -2.706e-08, 1.042e-07, 1.0, -0.643, 3.429e-08, 0.7659, -0.5202, -0.3779, 0.7659, -2.706e-08, 1.042e-07, 1.0, -0.5202, -0.3779, 0.7659, -0.1987, -0.6115, 0.7659, -2.706e-08, 1.042e-07, 1.0, -0.1987, -0.6115, 0.7659, 0.1987, -0.6115, 0.7659, -2.706e-08, 1.042e-07, 1.0, 0.1987, -0.6115, 0.7659, 0.5202, -0.3779, 0.7659, -2.706e-08, 1.042e-07, 1.0, 0.5202, -0.3779, 0.7659, 0.643, 6.066e-07, 0.7659, 0.005394, -3.64e-07, -1.0, 0.9359, 7.392e-07, 0.3522, 0.7572, 0.5501, 0.3522, 0.004364, 0.003169, -1.0, 0.004364, 0.003169, -1.0, 0.7572, 0.5501, 0.3522, 0.2892, 0.8901, 0.3522, 0.001666, 0.005131, -1.0, 0.001666, 0.005131, -1.0, 0.2892, 0.8901, 0.3522, -0.2892, 0.8901, 0.3522, -0.001666, 0.005131, -1.0, -0.001666, 0.005131, -1.0, -0.2892, 0.8901, 0.3522, -0.7572, 0.5501, 0.3522, -0.004366, 0.003171, -1.0, -0.004366, 0.003171, -1.0, -0.7572, 0.5501, 0.3522, -0.9359, 1.958e-08, 0.3522, -0.005395, 0.0, -1.0, -0.005395, 0.0, -1.0, -0.9359, 1.958e-08, 0.3522, -0.7572, -0.5501, 0.3522, -0.004367, -0.003171, -1.0, -0.004367, -0.003171, -1.0, -0.7572, -0.5501, 0.3522, -0.2892, -0.8901, 0.3522, -0.001666, -0.005132, -1.0, -0.001666, -0.005132, -1.0, -0.2892, -0.8901, 0.3522, 0.2892, -0.8901, 0.3522, 0.001668, -0.005131, -1.0, 0.001668, -0.005131, -1.0, 0.2892, -0.8901, 0.3522, 0.7572, -0.5501, 0.3522, 0.004365, -0.00317, -1.0, 0.004365, -0.00317, -1.0, 0.7572, -0.5501, 0.3522, 0.9359, 7.392e-07, 0.3522, 0.005394, -3.64e-07, -1.0, 0.006067, 8.801e-07, -1.0, 0.99, 8.549e-07, 0.1407, 0.801, 0.5819, 0.1407, 0.004908, 0.003565, -1.0, 0.99, 8.549e-07, 0.1407, 0.9804, 5.517e-07, 0.1969, 0.7932, 0.5763, 0.1969, 0.801, 0.5819, 0.1407, 0.004908, 0.003565, -1.0, 0.801, 0.5819, 0.1407, 0.3059, 0.9416, 0.1407, 0.001875, 0.00577, -1.0, 0.801, 0.5819, 0.1407, 0.7932, 0.5763, 0.1969, 0.303, 0.9324, 0.1969, 0.3059, 0.9416, 0.1407, 0.001875, 0.00577, -1.0, 0.3059, 0.9416, 0.1407, -0.3059, 0.9416, 0.1407, -0.001876, 0.005769, -1.0, 0.3059, 0.9416, 0.1407, 0.303, 0.9324, 0.1969, -0.303, 0.9324, 0.1969, -0.3059, 0.9416, 0.1407, -0.001876, 0.005769, -1.0, -0.3059, 0.9416, 0.1407, -0.801, 0.5819, 0.1407, -0.004907, 0.003565, -1.0, -0.3059, 0.9416, 0.1407, -0.303, 0.9324, 0.1969, -0.7932, 0.5763, 0.1969, -0.801, 0.5819, 0.1407, -0.004907, 0.003565, -1.0, -0.801, 0.5819, 0.1407, -0.99, -5.765e-07, 0.1407, -0.00607, -1.056e-07, -1.0, -0.801, 0.5819, 0.1407, -0.7932, 0.5763, 0.1969, -0.9804, -5.311e-07, 0.1969, -0.99, -5.765e-07, 0.1407, -0.00607, -1.056e-07, -1.0, -0.99, -5.765e-07, 0.1407, -0.801, -0.5819, 0.1407, -0.004909, -0.003568, -1.0, -0.99, -5.765e-07, 0.1407, -0.9804, -5.311e-07, 0.1969, -0.7932, -0.5763, 0.1969, -0.801, -0.5819, 0.1407, -0.004909, -0.003568, -1.0, -0.801, -0.5819, 0.1407, -0.3059, -0.9416, 0.1407, -0.001876, -0.00577, -1.0, -0.801, -0.5819, 0.1407, -0.7932, -0.5763, 0.1969, -0.303, -0.9324, 0.1969, -0.3059, -0.9416, 0.1407, -0.001876, -0.00577, -1.0, -0.3059, -0.9416, 0.1407, 0.3059, -0.9416, 0.1407, 0.001875, -0.005771, -1.0, -0.3059, -0.9416, 0.1407, -0.303, -0.9324, 0.1969, 0.303, -0.9324, 0.1969, 0.3059, -0.9416, 0.1407, 0.001875, -0.005771, -1.0, 0.3059, -0.9416, 0.1407, 0.801, -0.5819, 0.1407, 0.004907, -0.003565, -1.0, 0.3059, -0.9416, 0.1407, 0.303, -0.9324, 0.1969, 0.7932, -0.5763, 0.1969, 0.801, -0.5819, 0.1407, 0.99, 8.549e-07, 0.1407, 0.006067, 8.801e-07, -1.0, 0.004907, -0.003565, -1.0, 0.801, -0.5819, 0.1407, 0.801, -0.5819, 0.1407, 0.7932, -0.5763, 0.1969, 0.9804, 5.517e-07, 0.1969, 0.99, 8.549e-07, 0.1407, 0.1549, 0.0, -0.9879, 0.9931, 1.556e-08, 0.1173, 0.8034, 0.5837, 0.1173, 0.1253, 0.09104, -0.9879, 0.9931, 1.556e-08, 0.1173, 0.3839, -3.509e-07, -0.9234, 0.3106, 0.2256, -0.9234, 0.8034, 0.5837, 0.1173, 0.1253, 0.09104, -0.9879, 0.8034, 0.5837, 0.1173, 0.3069, 0.9445, 0.1173, 0.04786, 0.1473, -0.9879, 0.8034, 0.5837, 0.1173, 0.3106, 0.2256, -0.9234, 0.1186, 0.3651, -0.9234, 0.3069, 0.9445, 0.1173, 0.04786, 0.1473, -0.9879, 0.3069, 0.9445, 0.1173, -0.3069, 0.9445, 0.1173, -0.04786, 0.1473, -0.9879, 0.3069, 0.9445, 0.1173, 0.1186, 0.3651, -0.9234, -0.1186, 0.3651, -0.9234, -0.3069, 0.9445, 0.1173, -0.04786, 0.1473, -0.9879, -0.3069, 0.9445, 0.1173, -0.8034, 0.5837, 0.1173, -0.1253, 0.09104, -0.9879, -0.3069, 0.9445, 0.1173, -0.1186, 0.3651, -0.9234, -0.3106, 0.2256, -0.9234, -0.8034, 0.5837, 0.1173, -0.1253, 0.09104, -0.9879, -0.8034, 0.5837, 0.1173, -0.9931, 5.188e-09, 0.1173, -0.1549, 0.0, -0.9879, -0.8034, 0.5837, 0.1173, -0.3106, 0.2256, -0.9234, -0.3839, 5.16e-07, -0.9234, -0.9931, 5.188e-09, 0.1173, -0.1549, 0.0, -0.9879, -0.9931, 5.188e-09, 0.1173, -0.8034, -0.5837, 0.1173, -0.1253, -0.09104, -0.9879, -0.9931, 5.188e-09, 0.1173, -0.3839, 5.16e-07, -0.9234, -0.3106, -0.2256, -0.9234, -0.8034, -0.5837, 0.1173, -0.1253, -0.09104, -0.9879, -0.8034, -0.5837, 0.1173, -0.3069, -0.9445, 0.1173, -0.04786, -0.1473, -0.9879, -0.8034, -0.5837, 0.1173, -0.3106, -0.2256, -0.9234, -0.1186, -0.3651, -0.9234, -0.3069, -0.9445, 0.1173, -0.04786, -0.1473, -0.9879, -0.3069, -0.9445, 0.1173, 0.3069, -0.9445, 0.1173, 0.04787, -0.1473, -0.9879, -0.3069, -0.9445, 0.1173, -0.1186, -0.3651, -0.9234, 0.1186, -0.3651, -0.9234, 0.3069, -0.9445, 0.1173, 0.04787, -0.1473, -0.9879, 0.3069, -0.9445, 0.1173, 0.8034, -0.5837, 0.1173, 0.1253, -0.09105, -0.9879, 0.3069, -0.9445, 0.1173, 0.1186, -0.3651, -0.9234, 0.3106, -0.2256, -0.9234, 0.8034, -0.5837, 0.1173, 0.1253, -0.09105, -0.9879, 0.8034, -0.5837, 0.1173, 0.9931, 1.556e-08, 0.1173, 0.1549, 0.0, -0.9879, 0.8034, -0.5837, 0.1173, 0.3106, -0.2256, -0.9234, 0.3839, -3.509e-07, -0.9234, 0.9931, 1.556e-08, 0.1173, 0.9359, 7.392e-07, 0.3522, 0.9515, 5.206e-07, 0.3075, 0.7698, 0.5593, 0.3075, 0.7572, 0.5501, 0.3522, 0.9515, 5.206e-07, 0.3075, 0.3991, 9.015e-07, -0.9169, 0.3228, 0.2346, -0.9169, 0.7698, 0.5593, 0.3075, 0.7572, 0.5501, 0.3522, 0.7698, 0.5593, 0.3075, 0.294, 0.905, 0.3075, 0.2892, 0.8901, 0.3522, 0.7698, 0.5593, 0.3075, 0.3228, 0.2346, -0.9169, 0.1233, 0.3795, -0.9169, 0.294, 0.905, 0.3075, 0.2892, 0.8901, 0.3522, 0.294, 0.905, 0.3075, -0.294, 0.905, 0.3075, -0.2892, 0.8901, 0.3522, 0.294, 0.905, 0.3075, 0.1233, 0.3795, -0.9169, -0.1233, 0.3795, -0.9169, -0.294, 0.905, 0.3075, -0.2892, 0.8901, 0.3522, -0.294, 0.905, 0.3075, -0.7698, 0.5593, 0.3075, -0.7572, 0.5501, 0.3522, -0.294, 0.905, 0.3075, -0.1233, 0.3795, -0.9169, -0.3228, 0.2346, -0.9169, -0.7698, 0.5593, 0.3075, -0.7572, 0.5501, 0.3522, -0.7698, 0.5593, 0.3075, -0.9515, 1.096e-08, 0.3075, -0.9359, 1.958e-08, 0.3522, -0.7698, 0.5593, 0.3075, -0.3228, 0.2346, -0.9169, -0.3991, 0.0, -0.9169, -0.9515, 1.096e-08, 0.3075, -0.9359, 1.958e-08, 0.3522, -0.9515, 1.096e-08, 0.3075, -0.7698, -0.5593, 0.3075, -0.7572, -0.5501, 0.3522, -0.9515, 1.096e-08, 0.3075, -0.3991, 0.0, -0.9169, -0.3228, -0.2346, -0.9169, -0.7698, -0.5593, 0.3075, -0.7572, -0.5501, 0.3522, -0.7698, -0.5593, 0.3075, -0.294, -0.905, 0.3075, -0.2892, -0.8901, 0.3522, -0.7698, -0.5593, 0.3075, -0.3228, -0.2346, -0.9169, -0.1233, -0.3795, -0.9169, -0.294, -0.905, 0.3075, -0.2892, -0.8901, 0.3522, -0.294, -0.905, 0.3075, 0.294, -0.905, 0.3075, 0.2892, -0.8901, 0.3522, -0.294, -0.905, 0.3075, -0.1233, -0.3795, -0.9169, 0.1233, -0.3795, -0.9169, 0.294, -0.905, 0.3075, 0.2892, -0.8901, 0.3522, 0.294, -0.905, 0.3075, 0.7698, -0.5593, 0.3075, 0.7572, -0.5501, 0.3522, 0.294, -0.905, 0.3075, 0.1233, -0.3795, -0.9169, 0.3228, -0.2346, -0.9169, 0.7698, -0.5593, 0.3075, 0.7572, -0.5501, 0.3522, 0.7698, -0.5593, 0.3075, 0.9515, 5.206e-07, 0.3075, 0.9359, 7.392e-07, 0.3522, 0.7698, -0.5593, 0.3075, 0.3228, -0.2346, -0.9169, 0.3991, 9.015e-07, -0.9169, 0.9515, 5.206e-07, 0.3075, 0.643, 6.066e-07, 0.7659, 0.9493, 5.69e-07, 0.3143, 0.768, 0.558, 0.3143, 0.5202, 0.3779, 0.7659, 0.9493, 5.69e-07, 0.3143, 0.3782, 2.051e-07, -0.9257, 0.306, 0.2223, -0.9257, 0.768, 0.558, 0.3143, 0.5202, 0.3779, 0.7659, 0.768, 0.558, 0.3143, 0.2934, 0.9029, 0.3143, 0.1987, 0.6115, 0.7659, 0.768, 0.558, 0.3143, 0.306, 0.2223, -0.9257, 0.1169, 0.3597, -0.9257, 0.2934, 0.9029, 0.3143, 0.1987, 0.6115, 0.7659, 0.2934, 0.9029, 0.3143, -0.2934, 0.9029, 0.3143, -0.1987, 0.6115, 0.7659, 0.2934, 0.9029, 0.3143, 0.1169, 0.3597, -0.9257, -0.1169, 0.3597, -0.9257, -0.2934, 0.9029, 0.3143, -0.1987, 0.6115, 0.7659, -0.2934, 0.9029, 0.3143, -0.768, 0.558, 0.3143, -0.5202, 0.3779, 0.7659, -0.2934, 0.9029, 0.3143, -0.1169, 0.3597, -0.9257, -0.306, 0.2223, -0.9257, -0.768, 0.558, 0.3143, -0.5202, 0.3779, 0.7659, -0.768, 0.558, 0.3143, -0.9493, 2.71e-08, 0.3143, -0.643, 3.429e-08, 0.7659, -0.768, 0.558, 0.3143, -0.306, 0.2223, -0.9257, -0.3782, 0.0, -0.9257, -0.9493, 2.71e-08, 0.3143, -0.643, 3.429e-08, 0.7659, -0.9493, 2.71e-08, 0.3143, -0.768, -0.558, 0.3143, -0.5202, -0.3779, 0.7659, -0.9493, 2.71e-08, 0.3143, -0.3782, 0.0, -0.9257, -0.306, -0.2223, -0.9257, -0.768, -0.558, 0.3143, -0.5202, -0.3779, 0.7659, -0.768, -0.558, 0.3143, -0.2934, -0.9029, 0.3143, -0.1987, -0.6115, 0.7659, -0.768, -0.558, 0.3143, -0.306, -0.2223, -0.9257, -0.1169, -0.3597, -0.9257, -0.2934, -0.9029, 0.3143, -0.1987, -0.6115, 0.7659, -0.2934, -0.9029, 0.3143, 0.2934, -0.9029, 0.3143, 0.1987, -0.6115, 0.7659, -0.2934, -0.9029, 0.3143, -0.1169, -0.3597, -0.9257, 0.1169, -0.3597, -0.9257, 0.2934, -0.9029, 0.3143, 0.1987, -0.6115, 0.7659, 0.2934, -0.9029, 0.3143, 0.768, -0.558, 0.3143, 0.5202, -0.3779, 0.7659, 0.2934, -0.9029, 0.3143, 0.1169, -0.3597, -0.9257, 0.306, -0.2223, -0.9257, 0.768, -0.558, 0.3143, 0.5202, -0.3779, 0.7659, 0.768, -0.558, 0.3143, 0.9493, 5.69e-07, 0.3143, 0.643, 6.066e-07, 0.7659, 0.768, -0.558, 0.3143, 0.306, -0.2223, -0.9257, 0.3782, 2.051e-07, -0.9257, 0.9493, 5.69e-07, 0.3143])] * 3)])

# ---- objects
ob_sphere = bpy.data.objects.new('Sphere', me_untitled)
ob_lamp = bpy.data.objects.new('Lamp', light_lamp)
ob_camera = bpy.data.objects.new('Camera', cam_camera)

# ---- transforms, parenting, visibility, modifiers, constraints
ob_sphere.location = (0.0, 0.0, 0.0)
ob_sphere.rotation_euler = (-1.629e-07, 0.0, 0.0)
ob_sphere.scale = (1.556, 1.556, 1.556)
ob_sphere.color = (0.8, 0.8, 0.8, 1.0)
ob_sphere.lineart.crease_threshold = 0.0
ob_lamp.location = (4.076, 1.005, 5.904)
ob_lamp.rotation_euler = (0.6503, 0.05522, 1.866)
ob_lamp.lock_rotations_4d = False
ob_lamp.empty_display_type = 'ARROWS'
ob_lamp.color = (0.0, 0.0, 0.0, 0.0)
ob_lamp.lineart.crease_threshold = 0.0
ob_camera.location = (7.481, -6.508, 5.344)
ob_camera.rotation_euler = (1.109, 0.01082, 0.8149)
ob_camera.lock_rotations_4d = False
ob_camera.empty_display_type = 'ARROWS'
ob_camera.color = (0.0, 0.0, 0.0, 0.0)
ob_camera.display_type = 'WIRE'
ob_camera.lineart.crease_threshold = 0.0

# ---- collection membership
col_collection_1.objects.link(ob_sphere)
col_collection_1.objects.link(ob_lamp)
col_collection_1.objects.link(ob_camera)

# ---- scene / render settings (as saved in the file)
scene.camera = ob_camera
scene.frame_start = 1; scene.frame_end = 250; scene.frame_set(1)
scene.render.engine = 'BLENDER_EEVEE_NEXT'
scene.render.resolution_percentage = 50
scene.render.fps = 25
scene.render.dither_intensity = 0.0
scene.cycles.use_denoising = False
scene.cycles.samples = 10
scene.cycles.sampling_pattern = 'TABULATED_SOBOL'
scene.cycles.light_sampling_threshold = 0.0
scene.cycles.use_adaptive_sampling = False
scene.cycles.use_light_tree = False
scene.cycles.blur_glossy = 0.0
scene.cycles.pixel_filter_type = 'GAUSSIAN'
scene.cycles.sample_clamp_indirect = 0.0
scene.view_settings.view_transform = 'Standard'
bpy.context.view_layer.update()
